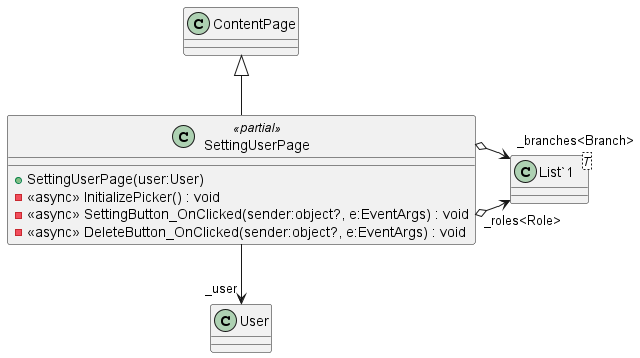

The diagram above was rendered by PlantUML. Its source (embedded in the PNG):
@startuml
class SettingUserPage <<partial>> {
    + SettingUserPage(user:User)
    - <<async>> InitializePicker() : void
    - <<async>> SettingButton_OnClicked(sender:object?, e:EventArgs) : void
    - <<async>> DeleteButton_OnClicked(sender:object?, e:EventArgs) : void
}
class "List`1"<T> {
}
ContentPage <|-- SettingUserPage
SettingUserPage --> "_user" User
SettingUserPage o-> "_roles<Role>" "List`1"
SettingUserPage o-> "_branches<Branch>" "List`1"
@enduml